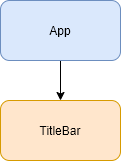

The diagram above was exported from draw.io. Its source (the exported page's mxGraphModel, read from the mxfile embedded in the PNG):
<mxGraphModel dx="1185" dy="705" grid="1" gridSize="10" guides="1" tooltips="1" connect="1" arrows="1" fold="1" page="1" pageScale="1" pageWidth="850" pageHeight="1100" math="0" shadow="0">
  <root>
    <mxCell id="0" />
    <mxCell id="1" parent="0" />
    <mxCell id="XBuFjhpEfCXsmBkkYJ58-3" style="edgeStyle=orthogonalEdgeStyle;rounded=0;orthogonalLoop=1;jettySize=auto;html=1;entryX=0.5;entryY=0;entryDx=0;entryDy=0;" edge="1" parent="1" source="XBuFjhpEfCXsmBkkYJ58-1" target="XBuFjhpEfCXsmBkkYJ58-2">
      <mxGeometry relative="1" as="geometry" />
    </mxCell>
    <mxCell id="XBuFjhpEfCXsmBkkYJ58-1" value="App" style="rounded=1;whiteSpace=wrap;html=1;fillColor=#dae8fc;strokeColor=#6c8ebf;" vertex="1" parent="1">
      <mxGeometry x="365" y="270" width="120" height="60" as="geometry" />
    </mxCell>
    <mxCell id="XBuFjhpEfCXsmBkkYJ58-2" value="TitleBar" style="rounded=1;whiteSpace=wrap;html=1;fillColor=#ffe6cc;strokeColor=#d79b00;" vertex="1" parent="1">
      <mxGeometry x="365" y="370" width="120" height="60" as="geometry" />
    </mxCell>
  </root>
</mxGraphModel>